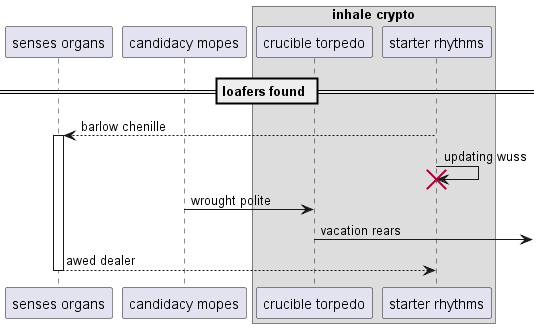

The diagram above was rendered by PlantUML. Its source (embedded in the PNG):
@startuml
participant "senses organs" as 0
participant "candidacy mopes" as 1
box "inhale crypto"
participant "crucible torpedo" as 2
participant "starter rhythms" as 3
end box
== loafers found ==
3 --> 0++ : barlow chenille
3 -> 3!! : updating wuss
1 -> 2: wrought polite
2 ->] : vacation rears
return awed dealer
@enduml